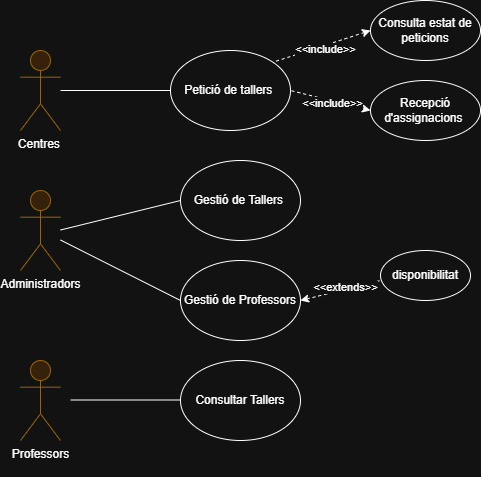

The diagram above was exported from draw.io. Its source (the exported page's mxGraphModel, read from the mxfile embedded in the PNG):
<mxGraphModel dx="1042" dy="596" grid="1" gridSize="10" guides="1" tooltips="1" connect="1" arrows="1" fold="1" page="1" pageScale="1" pageWidth="827" pageHeight="1169" math="0" shadow="0">
  <root>
    <mxCell id="0" />
    <mxCell id="1" parent="0" />
    <mxCell id="Sdkh5cJResX6aI1DJQPp-2" edge="1" parent="1" source="Sdkh5cJResX6aI1DJQPp-1" style="edgeStyle=orthogonalEdgeStyle;rounded=0;orthogonalLoop=1;jettySize=auto;html=1;endArrow=none;startFill=0;">
      <mxGeometry relative="1" as="geometry">
        <mxPoint x="250" y="490" as="targetPoint" />
      </mxGeometry>
    </mxCell>
    <mxCell id="Sdkh5cJResX6aI1DJQPp-1" parent="1" style="shape=umlActor;verticalLabelPosition=bottom;verticalAlign=top;html=1;fillColor=#ffe6cc;strokeColor=#d79b00;" value="Centres&amp;nbsp;" vertex="1">
      <mxGeometry height="80" width="40" x="100" y="450" as="geometry" />
    </mxCell>
    <mxCell id="Sdkh5cJResX6aI1DJQPp-3" parent="1" style="ellipse;whiteSpace=wrap;html=1;" value="Petició de tallers&amp;nbsp;" vertex="1">
      <mxGeometry height="80" width="120" x="250" y="450" as="geometry" />
    </mxCell>
    <mxCell id="Sdkh5cJResX6aI1DJQPp-4" edge="1" parent="1" source="Sdkh5cJResX6aI1DJQPp-7" style="endArrow=none;dashed=1;html=1;rounded=0;startArrow=classic;startFill=1;elbow=vertical;entryX=1;entryY=0.5;entryDx=0;entryDy=0;exitX=0;exitY=0.5;exitDx=0;exitDy=0;" target="Sdkh5cJResX6aI1DJQPp-3" value="">
      <mxGeometry height="50" relative="1" width="50" as="geometry">
        <mxPoint x="554" y="646.96" as="sourcePoint" />
        <mxPoint x="320" y="530" as="targetPoint" />
      </mxGeometry>
    </mxCell>
    <mxCell id="Sdkh5cJResX6aI1DJQPp-5" connectable="0" parent="Sdkh5cJResX6aI1DJQPp-4" style="edgeLabel;html=1;align=center;verticalAlign=middle;resizable=0;points=[];" value="&amp;lt;&amp;lt;include&amp;gt;&amp;gt;" vertex="1">
      <mxGeometry relative="1" x="0.0174" y="3" as="geometry">
        <mxPoint x="3" as="offset" />
      </mxGeometry>
    </mxCell>
    <mxCell id="Sdkh5cJResX6aI1DJQPp-7" parent="1" style="ellipse;whiteSpace=wrap;html=1;" value="Recepció d'assignacions&amp;nbsp;" vertex="1">
      <mxGeometry height="60" width="110" x="450" y="480" as="geometry" />
    </mxCell>
    <mxCell id="Sdkh5cJResX6aI1DJQPp-12" parent="1" style="ellipse;whiteSpace=wrap;html=1;" value="Consulta estat de peticions" vertex="1">
      <mxGeometry height="60" width="110" x="450" y="400" as="geometry" />
    </mxCell>
    <mxCell id="Sdkh5cJResX6aI1DJQPp-13" edge="1" parent="1" source="Sdkh5cJResX6aI1DJQPp-12" style="endArrow=none;dashed=1;html=1;rounded=0;startArrow=classic;startFill=1;elbow=vertical;entryX=1;entryY=0;entryDx=0;entryDy=0;exitX=0;exitY=0.5;exitDx=0;exitDy=0;" target="Sdkh5cJResX6aI1DJQPp-3" value="">
      <mxGeometry height="50" relative="1" width="50" as="geometry">
        <mxPoint x="590" y="350" as="sourcePoint" />
        <mxPoint x="370" y="460" as="targetPoint" />
      </mxGeometry>
    </mxCell>
    <mxCell id="Sdkh5cJResX6aI1DJQPp-14" connectable="0" parent="Sdkh5cJResX6aI1DJQPp-13" style="edgeLabel;html=1;align=center;verticalAlign=middle;resizable=0;points=[];" value="&amp;lt;&amp;lt;include&amp;gt;&amp;gt;" vertex="1">
      <mxGeometry relative="1" x="0.0174" y="3" as="geometry">
        <mxPoint x="3" as="offset" />
      </mxGeometry>
    </mxCell>
    <mxCell id="LJbu_kR86beI5BVqAHfJ-3" parent="1" style="shape=umlActor;verticalLabelPosition=bottom;verticalAlign=top;html=1;fillColor=#ffe6cc;strokeColor=#d79b00;" value="Professors&lt;div&gt;&lt;br&gt;&lt;/div&gt;" vertex="1">
      <mxGeometry height="80" width="40" x="100" y="760" as="geometry" />
    </mxCell>
    <mxCell id="LJbu_kR86beI5BVqAHfJ-4" parent="1" style="shape=umlActor;verticalLabelPosition=bottom;verticalAlign=top;html=1;fillColor=#ffe6cc;strokeColor=#d79b00;" value="&lt;div&gt;Administradors&lt;/div&gt;&lt;div&gt;&lt;br&gt;&lt;/div&gt;" vertex="1">
      <mxGeometry height="80" width="40" x="100" y="590" as="geometry" />
    </mxCell>
    <mxCell id="jZCq6sr7AKLnZDxqQaZa-1" edge="1" parent="1" style="edgeStyle=orthogonalEdgeStyle;rounded=0;orthogonalLoop=1;jettySize=auto;html=1;endArrow=none;startFill=0;">
      <mxGeometry relative="1" as="geometry">
        <mxPoint x="150" y="799.5" as="sourcePoint" />
        <mxPoint x="260" y="799.5" as="targetPoint" />
      </mxGeometry>
    </mxCell>
    <mxCell id="jZCq6sr7AKLnZDxqQaZa-2" parent="1" style="ellipse;whiteSpace=wrap;html=1;" value="Consultar Tallers" vertex="1">
      <mxGeometry height="80" width="120" x="260" y="760" as="geometry" />
    </mxCell>
    <mxCell id="jZCq6sr7AKLnZDxqQaZa-3" edge="1" parent="1" style="rounded=0;orthogonalLoop=1;jettySize=auto;html=1;endArrow=none;startFill=0;entryX=0;entryY=0.5;entryDx=0;entryDy=0;" target="jZCq6sr7AKLnZDxqQaZa-4">
      <mxGeometry relative="1" as="geometry">
        <mxPoint x="140" y="629.5" as="sourcePoint" />
        <mxPoint x="240" y="630" as="targetPoint" />
      </mxGeometry>
    </mxCell>
    <mxCell id="jZCq6sr7AKLnZDxqQaZa-4" parent="1" style="ellipse;whiteSpace=wrap;html=1;" value="Gestió de Tallers&amp;nbsp;" vertex="1">
      <mxGeometry height="80" width="120" x="260" y="560" as="geometry" />
    </mxCell>
    <mxCell id="jZCq6sr7AKLnZDxqQaZa-10" parent="1" style="ellipse;whiteSpace=wrap;html=1;" value="Gestió de Professors" vertex="1">
      <mxGeometry height="80" width="120" x="260" y="660" as="geometry" />
    </mxCell>
    <mxCell id="jZCq6sr7AKLnZDxqQaZa-11" edge="1" parent="1" style="rounded=0;orthogonalLoop=1;jettySize=auto;html=1;endArrow=none;startFill=0;entryX=0;entryY=0.5;entryDx=0;entryDy=0;" target="jZCq6sr7AKLnZDxqQaZa-10">
      <mxGeometry relative="1" as="geometry">
        <mxPoint x="140" y="639.5" as="sourcePoint" />
        <mxPoint x="260" y="670" as="targetPoint" />
      </mxGeometry>
    </mxCell>
    <mxCell id="jZCq6sr7AKLnZDxqQaZa-14" edge="1" parent="1" style="endArrow=none;dashed=1;html=1;rounded=0;startArrow=classic;startFill=1;elbow=vertical;exitX=0;exitY=0.5;exitDx=0;exitDy=0;" value="">
      <mxGeometry height="50" relative="1" width="50" as="geometry">
        <mxPoint x="380" y="700" as="sourcePoint" />
        <mxPoint x="460" y="680" as="targetPoint" />
      </mxGeometry>
    </mxCell>
    <mxCell id="jZCq6sr7AKLnZDxqQaZa-15" connectable="0" parent="jZCq6sr7AKLnZDxqQaZa-14" style="edgeLabel;html=1;align=center;verticalAlign=middle;resizable=0;points=[];" value="&amp;lt;&amp;lt;extends&amp;gt;&amp;gt;" vertex="1">
      <mxGeometry relative="1" x="0.0174" y="3" as="geometry">
        <mxPoint x="4" as="offset" />
      </mxGeometry>
    </mxCell>
    <mxCell id="jZCq6sr7AKLnZDxqQaZa-16" parent="1" style="ellipse;whiteSpace=wrap;html=1;" value="disponibilitat" vertex="1">
      <mxGeometry height="50" width="90" x="460" y="650" as="geometry" />
    </mxCell>
  </root>
</mxGraphModel>